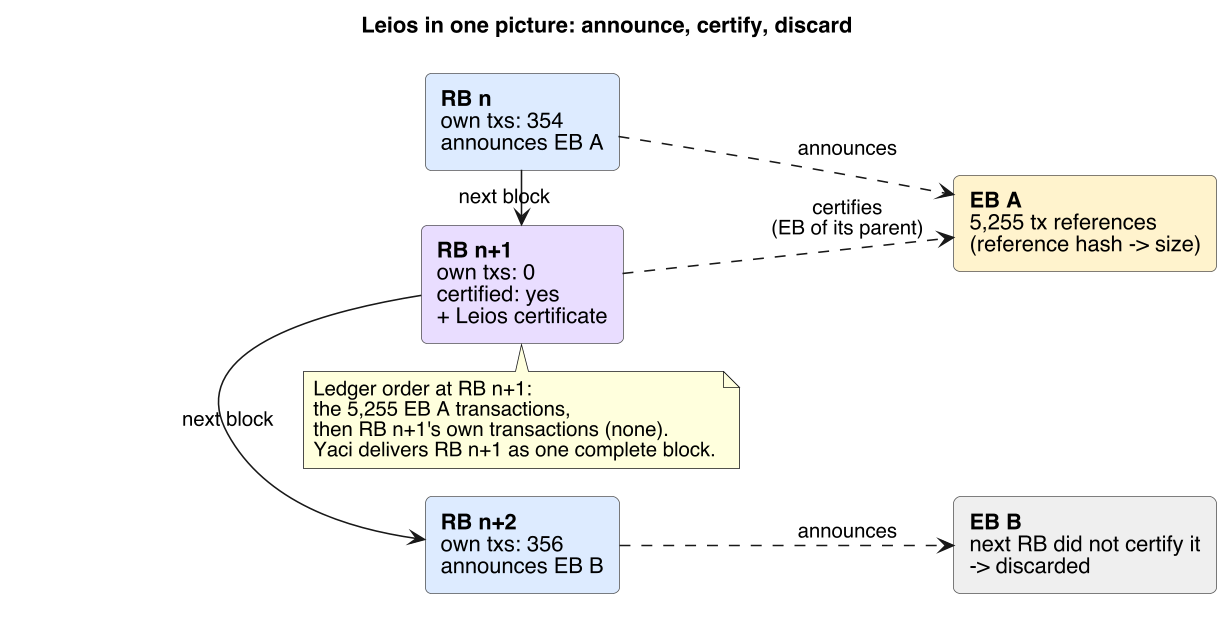

The diagram above was rendered by PlantUML. Its source (embedded in the PNG):
@startuml 0-leios-overview
skinparamlocked dpi 150
!pragma layout smetana
skinparam defaultFontName Helvetica
skinparam shadowing false
skinparam rectangle {
  RoundCorner 8
  BorderColor #555555
}
title Leios in one picture: announce, certify, discard
left to right direction

rectangle "**RB n**\nown txs: 354\nannounces EB A" as RBn #DCEBFF
rectangle "**RB n+1**\nown txs: 0\ncertified: yes\n+ Leios certificate" as RBn1 #E9DDFF
rectangle "**RB n+2**\nown txs: 356\nannounces EB B" as RBn2 #DCEBFF

rectangle "**EB A**\n5,255 tx references\n(reference hash -> size)" as EBA #FFF2CC
rectangle "**EB B**\nnext RB did not certify it\n-> discarded" as EBB #EEEEEE

RBn -right-> RBn1 : next block
RBn1 -right-> RBn2 : next block
RBn ..> EBA : announces
RBn1 ..> EBA : certifies\n(EB of its parent)
RBn2 ..> EBB : announces

note bottom of RBn1
  Ledger order at RB n+1:
  the 5,255 EB A transactions,
  then RB n+1's own transactions (none).
  Yaci delivers RB n+1 as one complete block.
end note
@enduml